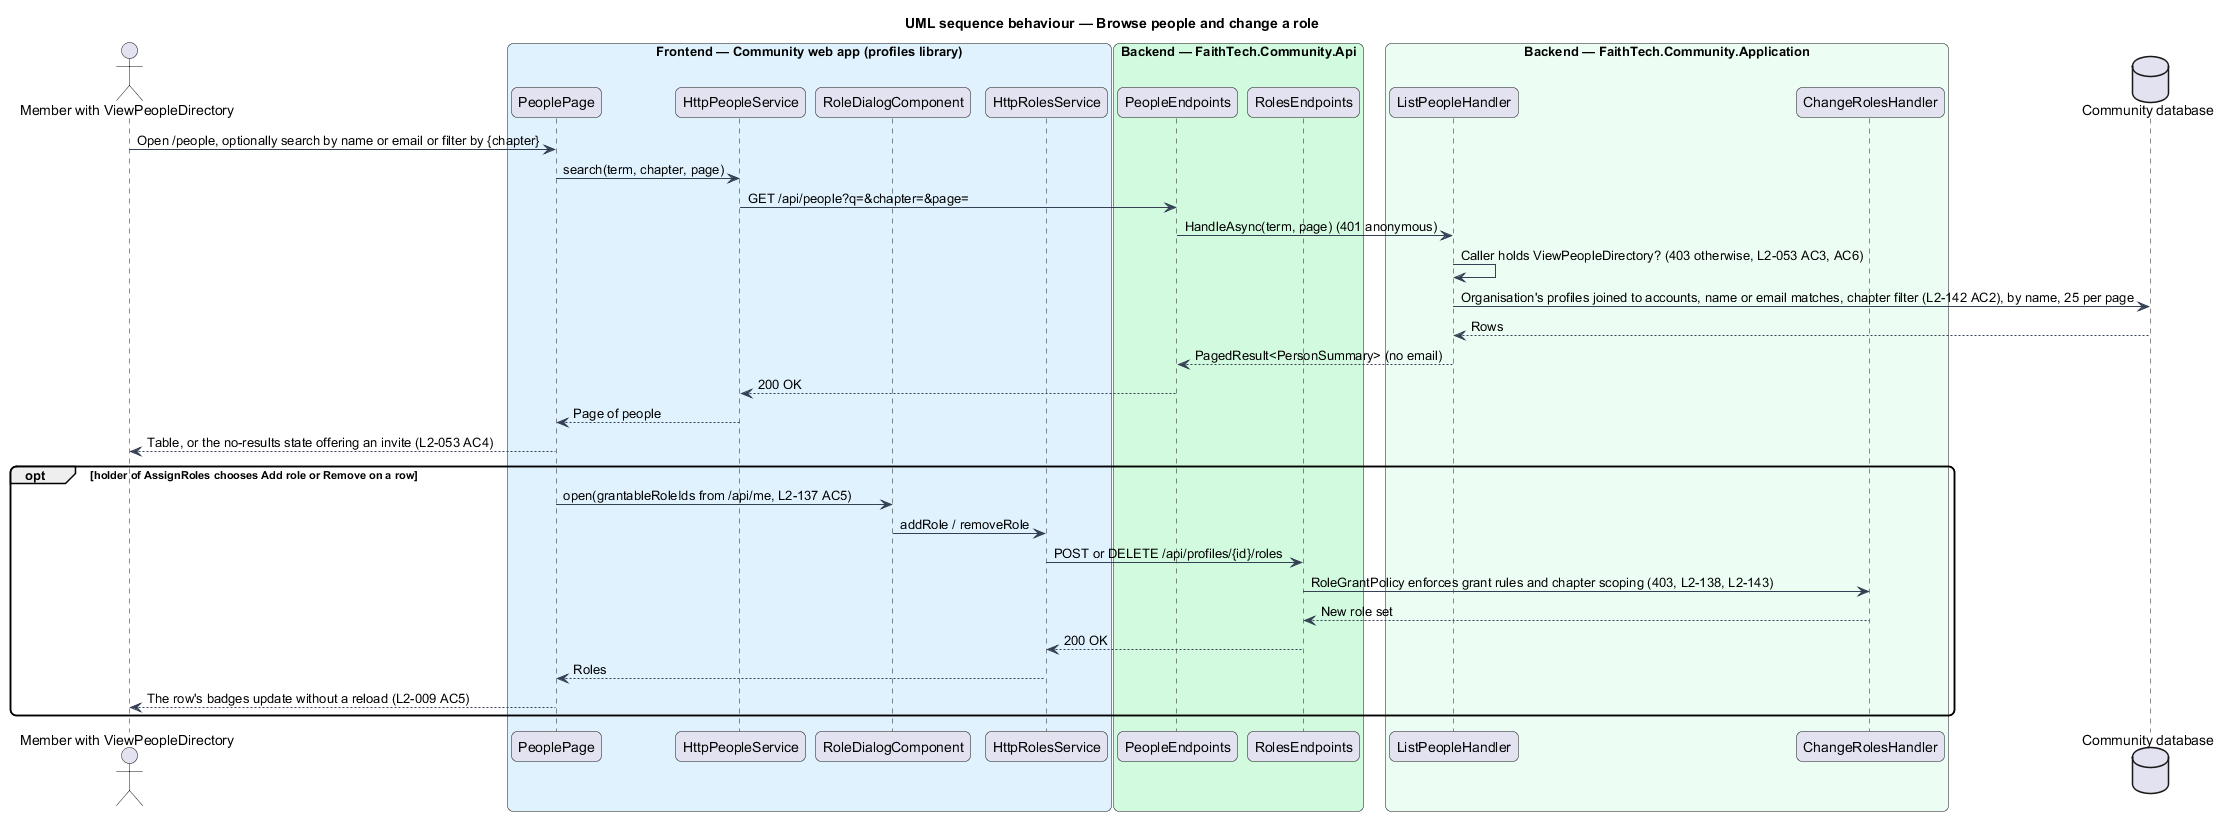

The diagram above was rendered by PlantUML. Its source (embedded in the PNG):
@startuml
title UML sequence behaviour — Browse people and change a role
skinparam backgroundColor #FFFFFF
skinparam shadowing false
skinparam roundcorner 12
skinparam defaultFontName Arial
skinparam ArrowColor #344054
actor "Member with ViewPeopleDirectory" as actor
box "Frontend — Community web app (profiles library)" #E0F2FE
  participant "PeoplePage" as page
  participant "HttpPeopleService" as svc
  participant "RoleDialogComponent" as dialog
  participant "HttpRolesService" as roles
end box
box "Backend — FaithTech.Community.Api" #D1FADF
  participant "PeopleEndpoints" as ep
  participant "RolesEndpoints" as rep
end box
box "Backend — FaithTech.Community.Application" #ECFDF3
  participant "ListPeopleHandler" as h
  participant "ChangeRolesHandler" as ch
end box
database "Community database" as db
actor -> page : Open /people, optionally search by name or email or filter by {chapter}
page -> svc : search(term, chapter, page)
svc -> ep : GET /api/people?q=&chapter=&page=
ep -> h : HandleAsync(term, page) (401 anonymous)
h -> h : Caller holds ViewPeopleDirectory? (403 otherwise, L2-053 AC3, AC6)
h -> db : Organisation's profiles joined to accounts, name or email matches, chapter filter (L2-142 AC2), by name, 25 per page
db --> h : Rows
h --> ep : PagedResult<PersonSummary> (no email)
ep --> svc : 200 OK
svc --> page : Page of people
page --> actor : Table, or the no-results state offering an invite (L2-053 AC4)
opt holder of AssignRoles chooses Add role or Remove on a row
  page -> dialog : open(grantableRoleIds from /api/me, L2-137 AC5)
  dialog -> roles : addRole / removeRole
  roles -> rep : POST or DELETE /api/profiles/{id}/roles
  rep -> ch : RoleGrantPolicy enforces grant rules and chapter scoping (403, L2-138, L2-143)
  ch --> rep : New role set
  rep --> roles : 200 OK
  roles --> page : Roles
  page --> actor : The row's badges update without a reload (L2-009 AC5)
end
@enduml